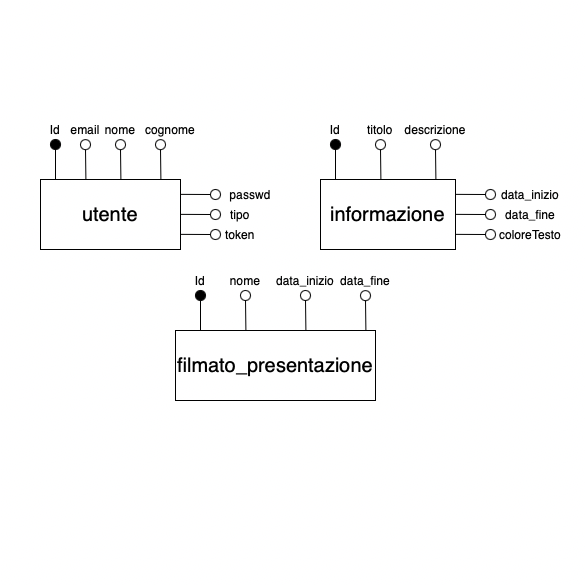

The diagram above was exported from draw.io. Its source (the exported page's mxGraphModel, read from the mxfile embedded in the PNG):
<mxGraphModel dx="1615" dy="1385" grid="1" gridSize="10" guides="1" tooltips="1" connect="1" arrows="1" fold="1" page="1" pageScale="1" pageWidth="1169" pageHeight="827" background="#ffffff" math="0" shadow="0">
  <root>
    <mxCell id="0" />
    <mxCell id="1" parent="0" />
    <mxCell id="7odO7wl-qKJOfdasxCqX-1866" value="" style="whiteSpace=wrap;html=1;aspect=fixed;labelBackgroundColor=#FFFFFF;fontColor=#FFFFFF;strokeColor=#FFFFFF;fillColor=#FFFFFF;gradientColor=#FFFFFF;" vertex="1" parent="1">
      <mxGeometry x="335" y="140" width="585" height="585" as="geometry" />
    </mxCell>
    <mxCell id="7odO7wl-qKJOfdasxCqX-1793" value="&lt;font style=&quot;font-size: 20px&quot;&gt;utente&lt;/font&gt;" style="rounded=0;whiteSpace=wrap;html=1;gradientColor=#ffffff;fillColor=#FFFFFF;" vertex="1" parent="1">
      <mxGeometry x="375" y="319" width="140" height="70" as="geometry" />
    </mxCell>
    <mxCell id="7odO7wl-qKJOfdasxCqX-1795" value="" style="endArrow=none;html=1;entryX=0.5;entryY=1;entryDx=0;entryDy=0;" edge="1" parent="1" target="7odO7wl-qKJOfdasxCqX-1796">
      <mxGeometry width="50" height="50" relative="1" as="geometry">
        <mxPoint x="390" y="319" as="sourcePoint" />
        <mxPoint x="325" y="269" as="targetPoint" />
      </mxGeometry>
    </mxCell>
    <mxCell id="7odO7wl-qKJOfdasxCqX-1796" value="" style="ellipse;whiteSpace=wrap;html=1;strokeColor=#000000;fillColor=#000000;gradientColor=#000000;" vertex="1" parent="1">
      <mxGeometry x="385" y="279" width="10" height="10" as="geometry" />
    </mxCell>
    <mxCell id="7odO7wl-qKJOfdasxCqX-1797" value="Id" style="text;html=1;strokeColor=none;fillColor=none;align=center;verticalAlign=middle;whiteSpace=wrap;rounded=0;" vertex="1" parent="1">
      <mxGeometry x="370" y="259" width="40" height="20" as="geometry" />
    </mxCell>
    <mxCell id="7odO7wl-qKJOfdasxCqX-1798" value="" style="endArrow=none;html=1;entryX=0.5;entryY=1;entryDx=0;entryDy=0;exitX=0.027;exitY=-0.002;exitDx=0;exitDy=0;exitPerimeter=0;" edge="1" parent="1" target="7odO7wl-qKJOfdasxCqX-1799">
      <mxGeometry width="50" height="50" relative="1" as="geometry">
        <mxPoint x="420.4000000000001" y="319.0000000000001" as="sourcePoint" />
        <mxPoint x="365" y="269.14" as="targetPoint" />
      </mxGeometry>
    </mxCell>
    <mxCell id="7odO7wl-qKJOfdasxCqX-1799" value="" style="ellipse;whiteSpace=wrap;html=1;strokeColor=#000000;gradientColor=#000000;fillColor=none;" vertex="1" parent="1">
      <mxGeometry x="415" y="279.14" width="10" height="10" as="geometry" />
    </mxCell>
    <mxCell id="7odO7wl-qKJOfdasxCqX-1800" value="email" style="text;html=1;strokeColor=none;fillColor=none;align=center;verticalAlign=middle;whiteSpace=wrap;rounded=0;" vertex="1" parent="1">
      <mxGeometry x="400" y="259" width="40" height="20" as="geometry" />
    </mxCell>
    <mxCell id="7odO7wl-qKJOfdasxCqX-1801" value="" style="endArrow=none;html=1;entryX=0.5;entryY=1;entryDx=0;entryDy=0;exitX=0.027;exitY=-0.002;exitDx=0;exitDy=0;exitPerimeter=0;" edge="1" parent="1" target="7odO7wl-qKJOfdasxCqX-1802">
      <mxGeometry width="50" height="50" relative="1" as="geometry">
        <mxPoint x="455.4000000000001" y="319.0000000000001" as="sourcePoint" />
        <mxPoint x="400" y="269.14" as="targetPoint" />
      </mxGeometry>
    </mxCell>
    <mxCell id="7odO7wl-qKJOfdasxCqX-1802" value="" style="ellipse;whiteSpace=wrap;html=1;strokeColor=#000000;gradientColor=#000000;fillColor=none;" vertex="1" parent="1">
      <mxGeometry x="450" y="279.14" width="10" height="10" as="geometry" />
    </mxCell>
    <mxCell id="7odO7wl-qKJOfdasxCqX-1803" value="nome" style="text;html=1;strokeColor=none;fillColor=none;align=center;verticalAlign=middle;whiteSpace=wrap;rounded=0;" vertex="1" parent="1">
      <mxGeometry x="435" y="259.14" width="40" height="20" as="geometry" />
    </mxCell>
    <mxCell id="7odO7wl-qKJOfdasxCqX-1804" value="" style="endArrow=none;html=1;entryX=0.5;entryY=1;entryDx=0;entryDy=0;exitX=0.027;exitY=-0.002;exitDx=0;exitDy=0;exitPerimeter=0;" edge="1" parent="1" target="7odO7wl-qKJOfdasxCqX-1805">
      <mxGeometry width="50" height="50" relative="1" as="geometry">
        <mxPoint x="495.4000000000001" y="319.0000000000001" as="sourcePoint" />
        <mxPoint x="440" y="269.14" as="targetPoint" />
      </mxGeometry>
    </mxCell>
    <mxCell id="7odO7wl-qKJOfdasxCqX-1805" value="" style="ellipse;whiteSpace=wrap;html=1;strokeColor=#000000;gradientColor=#000000;fillColor=none;" vertex="1" parent="1">
      <mxGeometry x="490" y="279.14" width="10" height="10" as="geometry" />
    </mxCell>
    <mxCell id="7odO7wl-qKJOfdasxCqX-1806" value="cognome" style="text;html=1;strokeColor=none;fillColor=none;align=center;verticalAlign=middle;whiteSpace=wrap;rounded=0;" vertex="1" parent="1">
      <mxGeometry x="485" y="259" width="40" height="20" as="geometry" />
    </mxCell>
    <mxCell id="7odO7wl-qKJOfdasxCqX-1808" value="" style="endArrow=none;html=1;entryX=0;entryY=0.5;entryDx=0;entryDy=0;" edge="1" parent="1" target="7odO7wl-qKJOfdasxCqX-1809">
      <mxGeometry width="50" height="50" relative="1" as="geometry">
        <mxPoint x="515" y="333.86" as="sourcePoint" />
        <mxPoint x="480" y="319" as="targetPoint" />
      </mxGeometry>
    </mxCell>
    <mxCell id="7odO7wl-qKJOfdasxCqX-1809" value="" style="ellipse;whiteSpace=wrap;html=1;strokeColor=#000000;gradientColor=#000000;fillColor=none;direction=east;" vertex="1" parent="1">
      <mxGeometry x="545" y="329" width="10" height="10" as="geometry" />
    </mxCell>
    <mxCell id="7odO7wl-qKJOfdasxCqX-1810" value="passwd" style="text;html=1;strokeColor=none;fillColor=none;align=center;verticalAlign=middle;whiteSpace=wrap;rounded=0;" vertex="1" parent="1">
      <mxGeometry x="565" y="324" width="40" height="20" as="geometry" />
    </mxCell>
    <mxCell id="7odO7wl-qKJOfdasxCqX-1811" value="" style="endArrow=none;html=1;entryX=0;entryY=0.5;entryDx=0;entryDy=0;" edge="1" parent="1" target="7odO7wl-qKJOfdasxCqX-1812">
      <mxGeometry width="50" height="50" relative="1" as="geometry">
        <mxPoint x="515" y="353.86" as="sourcePoint" />
        <mxPoint x="480" y="339" as="targetPoint" />
      </mxGeometry>
    </mxCell>
    <mxCell id="7odO7wl-qKJOfdasxCqX-1812" value="" style="ellipse;whiteSpace=wrap;html=1;strokeColor=#000000;gradientColor=#000000;fillColor=none;direction=east;" vertex="1" parent="1">
      <mxGeometry x="545" y="349" width="10" height="10" as="geometry" />
    </mxCell>
    <mxCell id="7odO7wl-qKJOfdasxCqX-1813" value="tipo" style="text;html=1;strokeColor=none;fillColor=none;align=center;verticalAlign=middle;whiteSpace=wrap;rounded=0;" vertex="1" parent="1">
      <mxGeometry x="555" y="344" width="40" height="20" as="geometry" />
    </mxCell>
    <mxCell id="7odO7wl-qKJOfdasxCqX-1814" value="" style="endArrow=none;html=1;entryX=0;entryY=0.5;entryDx=0;entryDy=0;" edge="1" parent="1" target="7odO7wl-qKJOfdasxCqX-1815">
      <mxGeometry width="50" height="50" relative="1" as="geometry">
        <mxPoint x="515" y="373.86" as="sourcePoint" />
        <mxPoint x="480" y="359" as="targetPoint" />
      </mxGeometry>
    </mxCell>
    <mxCell id="7odO7wl-qKJOfdasxCqX-1815" value="" style="ellipse;whiteSpace=wrap;html=1;strokeColor=#000000;gradientColor=#000000;fillColor=none;direction=east;" vertex="1" parent="1">
      <mxGeometry x="545" y="369" width="10" height="10" as="geometry" />
    </mxCell>
    <mxCell id="7odO7wl-qKJOfdasxCqX-1816" value="token" style="text;html=1;strokeColor=none;fillColor=none;align=center;verticalAlign=middle;whiteSpace=wrap;rounded=0;" vertex="1" parent="1">
      <mxGeometry x="555" y="364" width="40" height="20" as="geometry" />
    </mxCell>
    <mxCell id="7odO7wl-qKJOfdasxCqX-1817" value="&lt;font style=&quot;font-size: 20px&quot;&gt;informazione&lt;/font&gt;" style="rounded=0;whiteSpace=wrap;html=1;gradientColor=#ffffff;fillColor=#FFFFFF;" vertex="1" parent="1">
      <mxGeometry x="655" y="319" width="135" height="70" as="geometry" />
    </mxCell>
    <mxCell id="7odO7wl-qKJOfdasxCqX-1818" value="" style="endArrow=none;html=1;entryX=0.5;entryY=1;entryDx=0;entryDy=0;" edge="1" parent="1" target="7odO7wl-qKJOfdasxCqX-1819">
      <mxGeometry width="50" height="50" relative="1" as="geometry">
        <mxPoint x="670" y="319" as="sourcePoint" />
        <mxPoint x="605" y="269" as="targetPoint" />
      </mxGeometry>
    </mxCell>
    <mxCell id="7odO7wl-qKJOfdasxCqX-1819" value="" style="ellipse;whiteSpace=wrap;html=1;strokeColor=#000000;fillColor=#000000;gradientColor=#000000;" vertex="1" parent="1">
      <mxGeometry x="665" y="279" width="10" height="10" as="geometry" />
    </mxCell>
    <mxCell id="7odO7wl-qKJOfdasxCqX-1820" value="Id" style="text;html=1;strokeColor=none;fillColor=none;align=center;verticalAlign=middle;whiteSpace=wrap;rounded=0;" vertex="1" parent="1">
      <mxGeometry x="650" y="259" width="40" height="20" as="geometry" />
    </mxCell>
    <mxCell id="7odO7wl-qKJOfdasxCqX-1821" value="" style="endArrow=none;html=1;entryX=0.5;entryY=1;entryDx=0;entryDy=0;exitX=0.027;exitY=-0.002;exitDx=0;exitDy=0;exitPerimeter=0;" edge="1" parent="1" target="7odO7wl-qKJOfdasxCqX-1822">
      <mxGeometry width="50" height="50" relative="1" as="geometry">
        <mxPoint x="715.4000000000001" y="319" as="sourcePoint" />
        <mxPoint x="660" y="269.14" as="targetPoint" />
      </mxGeometry>
    </mxCell>
    <mxCell id="7odO7wl-qKJOfdasxCqX-1822" value="" style="ellipse;whiteSpace=wrap;html=1;strokeColor=#000000;gradientColor=#000000;fillColor=none;" vertex="1" parent="1">
      <mxGeometry x="710" y="279.14" width="10" height="10" as="geometry" />
    </mxCell>
    <mxCell id="7odO7wl-qKJOfdasxCqX-1823" value="titolo" style="text;html=1;strokeColor=none;fillColor=none;align=center;verticalAlign=middle;whiteSpace=wrap;rounded=0;" vertex="1" parent="1">
      <mxGeometry x="695" y="259" width="40" height="20" as="geometry" />
    </mxCell>
    <mxCell id="7odO7wl-qKJOfdasxCqX-1824" value="" style="endArrow=none;html=1;entryX=0.5;entryY=1;entryDx=0;entryDy=0;exitX=0.027;exitY=-0.002;exitDx=0;exitDy=0;exitPerimeter=0;" edge="1" parent="1" target="7odO7wl-qKJOfdasxCqX-1825">
      <mxGeometry width="50" height="50" relative="1" as="geometry">
        <mxPoint x="770.4000000000001" y="319" as="sourcePoint" />
        <mxPoint x="715" y="269.14" as="targetPoint" />
      </mxGeometry>
    </mxCell>
    <mxCell id="7odO7wl-qKJOfdasxCqX-1825" value="" style="ellipse;whiteSpace=wrap;html=1;strokeColor=#000000;gradientColor=#000000;fillColor=none;" vertex="1" parent="1">
      <mxGeometry x="765" y="279.14" width="10" height="10" as="geometry" />
    </mxCell>
    <mxCell id="7odO7wl-qKJOfdasxCqX-1826" value="descrizione" style="text;html=1;strokeColor=none;fillColor=none;align=center;verticalAlign=middle;whiteSpace=wrap;rounded=0;" vertex="1" parent="1">
      <mxGeometry x="750" y="259" width="40" height="20" as="geometry" />
    </mxCell>
    <mxCell id="7odO7wl-qKJOfdasxCqX-1830" value="" style="endArrow=none;html=1;entryX=0;entryY=0.5;entryDx=0;entryDy=0;" edge="1" parent="1" target="7odO7wl-qKJOfdasxCqX-1831">
      <mxGeometry width="50" height="50" relative="1" as="geometry">
        <mxPoint x="790" y="333.8600000000001" as="sourcePoint" />
        <mxPoint x="755" y="319" as="targetPoint" />
      </mxGeometry>
    </mxCell>
    <mxCell id="7odO7wl-qKJOfdasxCqX-1831" value="" style="ellipse;whiteSpace=wrap;html=1;strokeColor=#000000;gradientColor=#000000;fillColor=none;direction=east;" vertex="1" parent="1">
      <mxGeometry x="820" y="329" width="10" height="10" as="geometry" />
    </mxCell>
    <mxCell id="7odO7wl-qKJOfdasxCqX-1832" value="data_inizio" style="text;html=1;strokeColor=none;fillColor=none;align=center;verticalAlign=middle;whiteSpace=wrap;rounded=0;" vertex="1" parent="1">
      <mxGeometry x="845" y="324" width="40" height="20" as="geometry" />
    </mxCell>
    <mxCell id="7odO7wl-qKJOfdasxCqX-1833" value="" style="endArrow=none;html=1;entryX=0;entryY=0.5;entryDx=0;entryDy=0;" edge="1" parent="1" target="7odO7wl-qKJOfdasxCqX-1834">
      <mxGeometry width="50" height="50" relative="1" as="geometry">
        <mxPoint x="790" y="353.8600000000001" as="sourcePoint" />
        <mxPoint x="755" y="339" as="targetPoint" />
      </mxGeometry>
    </mxCell>
    <mxCell id="7odO7wl-qKJOfdasxCqX-1834" value="" style="ellipse;whiteSpace=wrap;html=1;strokeColor=#000000;gradientColor=#000000;fillColor=none;direction=east;" vertex="1" parent="1">
      <mxGeometry x="820" y="349" width="10" height="10" as="geometry" />
    </mxCell>
    <mxCell id="7odO7wl-qKJOfdasxCqX-1835" value="data_fine" style="text;html=1;strokeColor=none;fillColor=none;align=center;verticalAlign=middle;whiteSpace=wrap;rounded=0;" vertex="1" parent="1">
      <mxGeometry x="845" y="344" width="40" height="20" as="geometry" />
    </mxCell>
    <mxCell id="7odO7wl-qKJOfdasxCqX-1836" value="" style="endArrow=none;html=1;entryX=0;entryY=0.5;entryDx=0;entryDy=0;" edge="1" parent="1" target="7odO7wl-qKJOfdasxCqX-1837">
      <mxGeometry width="50" height="50" relative="1" as="geometry">
        <mxPoint x="790" y="373.8600000000001" as="sourcePoint" />
        <mxPoint x="755" y="359" as="targetPoint" />
      </mxGeometry>
    </mxCell>
    <mxCell id="7odO7wl-qKJOfdasxCqX-1837" value="" style="ellipse;whiteSpace=wrap;html=1;strokeColor=#000000;gradientColor=#000000;fillColor=none;direction=east;" vertex="1" parent="1">
      <mxGeometry x="820" y="369" width="10" height="10" as="geometry" />
    </mxCell>
    <mxCell id="7odO7wl-qKJOfdasxCqX-1838" value="coloreTesto" style="text;html=1;strokeColor=none;fillColor=none;align=center;verticalAlign=middle;whiteSpace=wrap;rounded=0;" vertex="1" parent="1">
      <mxGeometry x="845" y="364" width="40" height="20" as="geometry" />
    </mxCell>
    <mxCell id="7odO7wl-qKJOfdasxCqX-1839" value="&lt;font style=&quot;font-size: 20px&quot;&gt;filmato_presentazione&lt;/font&gt;" style="rounded=0;whiteSpace=wrap;html=1;gradientColor=#ffffff;fillColor=#FFFFFF;" vertex="1" parent="1">
      <mxGeometry x="510" y="470" width="200" height="70" as="geometry" />
    </mxCell>
    <mxCell id="7odO7wl-qKJOfdasxCqX-1840" value="" style="endArrow=none;html=1;entryX=0.5;entryY=1;entryDx=0;entryDy=0;" edge="1" parent="1" target="7odO7wl-qKJOfdasxCqX-1841">
      <mxGeometry width="50" height="50" relative="1" as="geometry">
        <mxPoint x="535" y="470" as="sourcePoint" />
        <mxPoint x="470" y="420" as="targetPoint" />
      </mxGeometry>
    </mxCell>
    <mxCell id="7odO7wl-qKJOfdasxCqX-1841" value="" style="ellipse;whiteSpace=wrap;html=1;strokeColor=#000000;fillColor=#000000;gradientColor=#000000;" vertex="1" parent="1">
      <mxGeometry x="530" y="430" width="10" height="10" as="geometry" />
    </mxCell>
    <mxCell id="7odO7wl-qKJOfdasxCqX-1842" value="Id" style="text;html=1;strokeColor=none;fillColor=none;align=center;verticalAlign=middle;whiteSpace=wrap;rounded=0;" vertex="1" parent="1">
      <mxGeometry x="515" y="410" width="40" height="20" as="geometry" />
    </mxCell>
    <mxCell id="7odO7wl-qKJOfdasxCqX-1843" value="" style="endArrow=none;html=1;entryX=0.5;entryY=1;entryDx=0;entryDy=0;exitX=0.027;exitY=-0.002;exitDx=0;exitDy=0;exitPerimeter=0;" edge="1" parent="1" target="7odO7wl-qKJOfdasxCqX-1844">
      <mxGeometry width="50" height="50" relative="1" as="geometry">
        <mxPoint x="580.4000000000001" y="469.86" as="sourcePoint" />
        <mxPoint x="525" y="420" as="targetPoint" />
      </mxGeometry>
    </mxCell>
    <mxCell id="7odO7wl-qKJOfdasxCqX-1844" value="" style="ellipse;whiteSpace=wrap;html=1;strokeColor=#000000;gradientColor=#000000;fillColor=none;" vertex="1" parent="1">
      <mxGeometry x="575" y="430" width="10" height="10" as="geometry" />
    </mxCell>
    <mxCell id="7odO7wl-qKJOfdasxCqX-1845" value="nome" style="text;html=1;strokeColor=none;fillColor=none;align=center;verticalAlign=middle;whiteSpace=wrap;rounded=0;" vertex="1" parent="1">
      <mxGeometry x="560" y="410" width="40" height="20" as="geometry" />
    </mxCell>
    <mxCell id="7odO7wl-qKJOfdasxCqX-1858" value="" style="endArrow=none;html=1;entryX=0.5;entryY=1;entryDx=0;entryDy=0;exitX=0.027;exitY=-0.002;exitDx=0;exitDy=0;exitPerimeter=0;" edge="1" parent="1" target="7odO7wl-qKJOfdasxCqX-1859">
      <mxGeometry width="50" height="50" relative="1" as="geometry">
        <mxPoint x="640.4000000000001" y="469.8600000000001" as="sourcePoint" />
        <mxPoint x="585" y="420" as="targetPoint" />
      </mxGeometry>
    </mxCell>
    <mxCell id="7odO7wl-qKJOfdasxCqX-1859" value="" style="ellipse;whiteSpace=wrap;html=1;strokeColor=#000000;gradientColor=#000000;fillColor=none;" vertex="1" parent="1">
      <mxGeometry x="635" y="430" width="10" height="10" as="geometry" />
    </mxCell>
    <mxCell id="7odO7wl-qKJOfdasxCqX-1860" value="data_inizio" style="text;html=1;strokeColor=none;fillColor=none;align=center;verticalAlign=middle;whiteSpace=wrap;rounded=0;" vertex="1" parent="1">
      <mxGeometry x="620" y="410" width="40" height="20" as="geometry" />
    </mxCell>
    <mxCell id="7odO7wl-qKJOfdasxCqX-1861" value="" style="endArrow=none;html=1;entryX=0.5;entryY=1;entryDx=0;entryDy=0;exitX=0.027;exitY=-0.002;exitDx=0;exitDy=0;exitPerimeter=0;" edge="1" parent="1" target="7odO7wl-qKJOfdasxCqX-1862">
      <mxGeometry width="50" height="50" relative="1" as="geometry">
        <mxPoint x="700.4000000000003" y="470.0000000000001" as="sourcePoint" />
        <mxPoint x="645" y="420.14" as="targetPoint" />
      </mxGeometry>
    </mxCell>
    <mxCell id="7odO7wl-qKJOfdasxCqX-1862" value="" style="ellipse;whiteSpace=wrap;html=1;strokeColor=#000000;gradientColor=#000000;fillColor=none;" vertex="1" parent="1">
      <mxGeometry x="695" y="430.14" width="10" height="10" as="geometry" />
    </mxCell>
    <mxCell id="7odO7wl-qKJOfdasxCqX-1863" value="data_fine" style="text;html=1;strokeColor=none;fillColor=none;align=center;verticalAlign=middle;whiteSpace=wrap;rounded=0;" vertex="1" parent="1">
      <mxGeometry x="680" y="410.14" width="40" height="20" as="geometry" />
    </mxCell>
  </root>
</mxGraphModel>